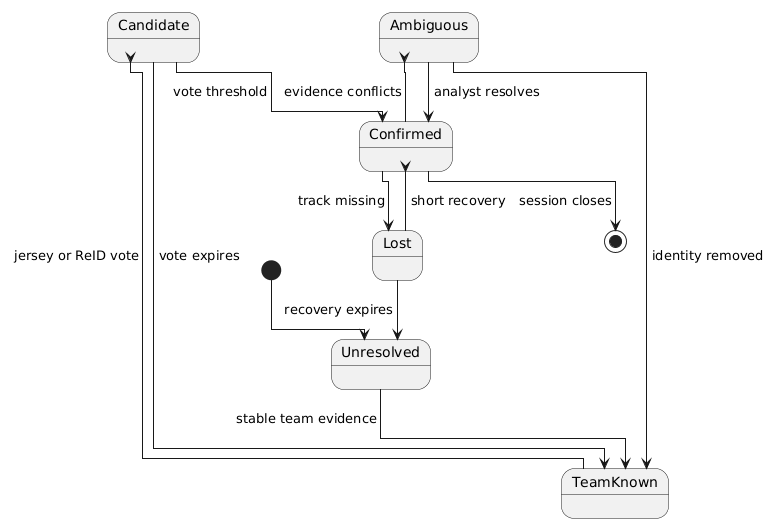

The diagram above was rendered by PlantUML. Its source (embedded in the PNG):
@startuml
!pragma layout elk
skinparam monochrome true
skinparam shadowing false
skinparam margin 10
left to right direction

[*] --> Unresolved
Unresolved --> TeamKnown : stable team evidence
TeamKnown --> Candidate : jersey or ReID vote
Candidate --> Confirmed : vote threshold
Candidate --> TeamKnown : vote expires
Confirmed --> Ambiguous : evidence conflicts
Ambiguous --> Confirmed : analyst resolves
Ambiguous --> TeamKnown : identity removed
Confirmed --> Lost : track missing
Lost --> Confirmed : short recovery
Lost --> Unresolved : recovery expires
Confirmed --> [*] : session closes
@enduml